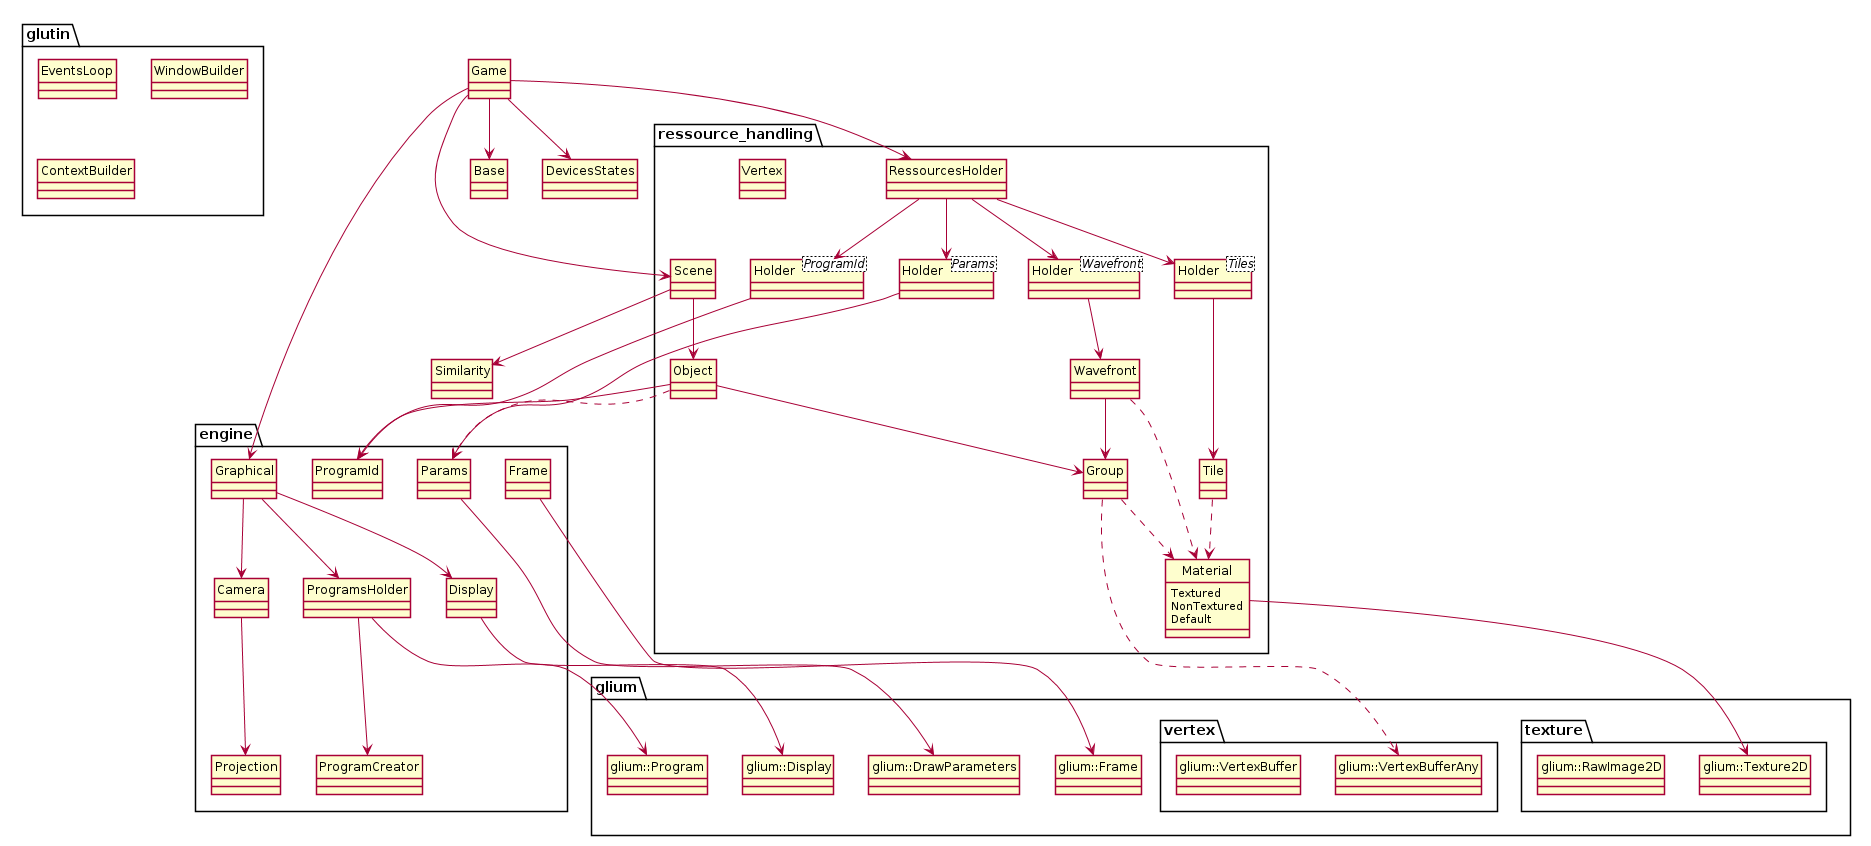

The diagram above was rendered by PlantUML. Its source (embedded in the PNG):
@startuml
skinparam style strictuml



package engine
{
	class Projection
	class Camera
	class Display
	class Frame
	class Graphical
	class Params
	class ProgramCreator
	class ProgramId
	class ProgramsHolder
}

package ressource_handling
{
	class Group

	class "Holder<Wavefront>" as h_wavefront
	class "Holder<ProgramId>" as h_programs
	class "Holder<Tiles>" as h_tiles
	class "Holder<Params>" as h_params

	enum Material {
	     Textured
    	     NonTextured
	     Default
	}
	class Object
	class RessourcesHolder
	class Tile
	class Scene
	class Vertex
	class Wavefront
}

class Similarity
class Game

package glium
{
	package vertex
	{
		class glium::VertexBufferAny
		class glium::VertexBuffer
	}
	package texture
	{
		class glium::Texture2D
		class glium::RawImage2D
	}
	class glium::DrawParameters
	class glium::Display
	class glium::Program
	class glium::Frame
}


package glutin
{
	class EventsLoop
	class WindowBuilder
	class ContextBuilder
}


RessourcesHolder --> h_wavefront
RessourcesHolder --> h_params
RessourcesHolder --> h_tiles
RessourcesHolder --> h_programs
h_wavefront --> Wavefront
h_params --> Params
h_tiles --> Tile
h_programs --> ProgramId
Object --> Group
Object --> ProgramId
Object ..> Params
Group ...> glium::VertexBufferAny
Group ..> Material
Wavefront --> Group
Wavefront ..> Material
Tile ..> Material

Scene --> Object
Scene --> Similarity

Material --> glium::Texture2D



Camera --> Projection
Frame --> glium::Frame

ProgramsHolder --> glium::Program
ProgramsHolder --> ProgramCreator
Display --> glium::Display

Graphical --> Display
Graphical --> ProgramsHolder
Graphical --> Camera

Params --> glium::DrawParameters


Game --> Scene
Game --> Graphical
Game --> RessourcesHolder
Game --> Base
Game --> DevicesStates

@enduml